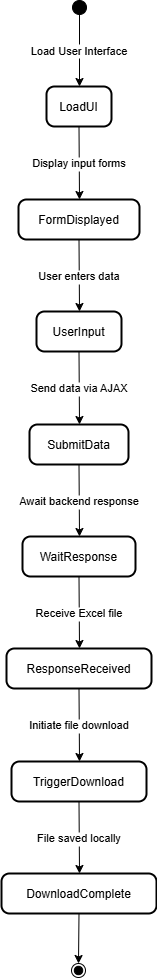

The diagram above was exported from draw.io. Its source (the exported page's mxGraphModel, read from the mxfile embedded in the PNG):
<mxGraphModel dx="1290" dy="522" grid="1" gridSize="10" guides="1" tooltips="1" connect="1" arrows="1" fold="1" page="1" pageScale="1" pageWidth="850" pageHeight="1100" math="0" shadow="0">
  <root>
    <mxCell id="0" />
    <mxCell id="1" parent="0" />
    <mxCell id="deBlD_8O5HXiPgrH_b9w-1" value="" style="ellipse;fillColor=strokeColor;" vertex="1" parent="1">
      <mxGeometry x="381" y="10" width="14" height="14" as="geometry" />
    </mxCell>
    <mxCell id="deBlD_8O5HXiPgrH_b9w-2" value="LoadUI" style="rounded=1;arcSize=20;strokeWidth=2" vertex="1" parent="1">
      <mxGeometry x="355" y="96" width="65" height="40" as="geometry" />
    </mxCell>
    <mxCell id="deBlD_8O5HXiPgrH_b9w-3" value="FormDisplayed" style="rounded=1;arcSize=20;strokeWidth=2" vertex="1" parent="1">
      <mxGeometry x="327" y="209" width="121" height="40" as="geometry" />
    </mxCell>
    <mxCell id="deBlD_8O5HXiPgrH_b9w-4" value="UserInput" style="rounded=1;arcSize=20;strokeWidth=2" vertex="1" parent="1">
      <mxGeometry x="345" y="321" width="85" height="40" as="geometry" />
    </mxCell>
    <mxCell id="deBlD_8O5HXiPgrH_b9w-5" value="SubmitData" style="rounded=1;arcSize=20;strokeWidth=2" vertex="1" parent="1">
      <mxGeometry x="338" y="434" width="99" height="40" as="geometry" />
    </mxCell>
    <mxCell id="deBlD_8O5HXiPgrH_b9w-6" value="WaitResponse" style="rounded=1;arcSize=20;strokeWidth=2" vertex="1" parent="1">
      <mxGeometry x="331" y="546" width="113" height="40" as="geometry" />
    </mxCell>
    <mxCell id="deBlD_8O5HXiPgrH_b9w-7" value="ResponseReceived" style="rounded=1;arcSize=20;strokeWidth=2" vertex="1" parent="1">
      <mxGeometry x="315" y="658" width="145" height="40" as="geometry" />
    </mxCell>
    <mxCell id="deBlD_8O5HXiPgrH_b9w-8" value="TriggerDownload" style="rounded=1;arcSize=20;strokeWidth=2" vertex="1" parent="1">
      <mxGeometry x="320" y="771" width="135" height="40" as="geometry" />
    </mxCell>
    <mxCell id="deBlD_8O5HXiPgrH_b9w-9" value="DownloadComplete" style="rounded=1;arcSize=20;strokeWidth=2" vertex="1" parent="1">
      <mxGeometry x="310" y="883" width="155" height="40" as="geometry" />
    </mxCell>
    <mxCell id="deBlD_8O5HXiPgrH_b9w-10" value="" style="ellipse;shape=endState;fillColor=strokeColor;" vertex="1" parent="1">
      <mxGeometry x="380" y="973" width="14" height="14" as="geometry" />
    </mxCell>
    <mxCell id="deBlD_8O5HXiPgrH_b9w-11" value="Load User Interface" style="startArrow=none;;exitX=0.46;exitY=1;entryX=0.5;entryY=0.01;rounded=0;edgeStyle=elbowEdgeStyle;" edge="1" parent="1" source="deBlD_8O5HXiPgrH_b9w-1" target="deBlD_8O5HXiPgrH_b9w-2">
      <mxGeometry relative="1" as="geometry" />
    </mxCell>
    <mxCell id="deBlD_8O5HXiPgrH_b9w-12" value="Display input forms" style="startArrow=none;;exitX=0.5;exitY=1.01;entryX=0.5;entryY=-0.01;rounded=0;edgeStyle=elbowEdgeStyle;" edge="1" parent="1" source="deBlD_8O5HXiPgrH_b9w-2" target="deBlD_8O5HXiPgrH_b9w-3">
      <mxGeometry relative="1" as="geometry" />
    </mxCell>
    <mxCell id="deBlD_8O5HXiPgrH_b9w-13" value="User enters data" style="startArrow=none;;exitX=0.5;exitY=0.99;entryX=0.5;entryY=0;rounded=0;edgeStyle=elbowEdgeStyle;" edge="1" parent="1" source="deBlD_8O5HXiPgrH_b9w-3" target="deBlD_8O5HXiPgrH_b9w-4">
      <mxGeometry relative="1" as="geometry" />
    </mxCell>
    <mxCell id="deBlD_8O5HXiPgrH_b9w-14" value="Send data via AJAX" style="startArrow=none;;exitX=0.5;exitY=1;entryX=0.5;entryY=-0.01;rounded=0;edgeStyle=elbowEdgeStyle;" edge="1" parent="1" source="deBlD_8O5HXiPgrH_b9w-4" target="deBlD_8O5HXiPgrH_b9w-5">
      <mxGeometry relative="1" as="geometry" />
    </mxCell>
    <mxCell id="deBlD_8O5HXiPgrH_b9w-15" value="Await backend response" style="startArrow=none;;exitX=0.5;exitY=0.99;entryX=0.5;entryY=0;rounded=0;edgeStyle=elbowEdgeStyle;" edge="1" parent="1" source="deBlD_8O5HXiPgrH_b9w-5" target="deBlD_8O5HXiPgrH_b9w-6">
      <mxGeometry relative="1" as="geometry" />
    </mxCell>
    <mxCell id="deBlD_8O5HXiPgrH_b9w-16" value="Receive Excel file" style="startArrow=none;;exitX=0.5;exitY=1;entryX=0.5;entryY=0.01;rounded=0;edgeStyle=elbowEdgeStyle;" edge="1" parent="1" source="deBlD_8O5HXiPgrH_b9w-6" target="deBlD_8O5HXiPgrH_b9w-7">
      <mxGeometry relative="1" as="geometry" />
    </mxCell>
    <mxCell id="deBlD_8O5HXiPgrH_b9w-17" value="Initiate file download" style="startArrow=none;;exitX=0.5;exitY=1.01;entryX=0.5;entryY=-0.01;rounded=0;edgeStyle=elbowEdgeStyle;" edge="1" parent="1" source="deBlD_8O5HXiPgrH_b9w-7" target="deBlD_8O5HXiPgrH_b9w-8">
      <mxGeometry relative="1" as="geometry" />
    </mxCell>
    <mxCell id="deBlD_8O5HXiPgrH_b9w-18" value="File saved locally" style="startArrow=none;;exitX=0.5;exitY=0.99;entryX=0.5;entryY=0;rounded=0;edgeStyle=elbowEdgeStyle;" edge="1" parent="1" source="deBlD_8O5HXiPgrH_b9w-8" target="deBlD_8O5HXiPgrH_b9w-9">
      <mxGeometry relative="1" as="geometry" />
    </mxCell>
    <mxCell id="deBlD_8O5HXiPgrH_b9w-19" value="" style="startArrow=none;;exitX=0.5;exitY=1;entryX=0.54;entryY=0.01;rounded=0;edgeStyle=elbowEdgeStyle;" edge="1" parent="1" source="deBlD_8O5HXiPgrH_b9w-9" target="deBlD_8O5HXiPgrH_b9w-10">
      <mxGeometry relative="1" as="geometry" />
    </mxCell>
  </root>
</mxGraphModel>